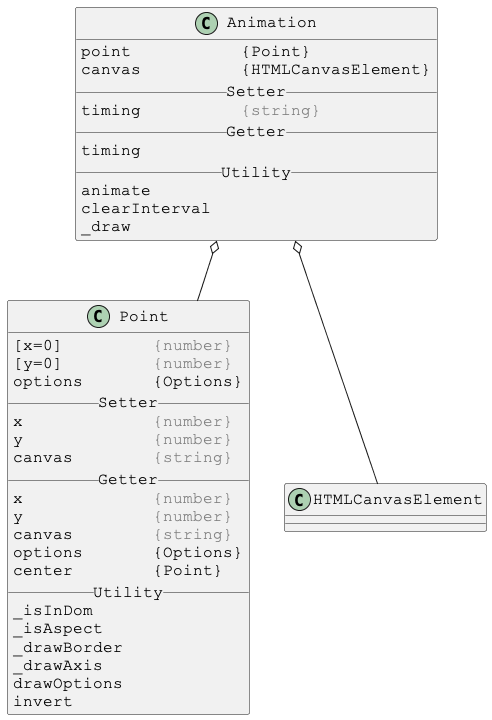

The diagram above was rendered by PlantUML. Its source (embedded in the PNG):
@startuml

skinparam DefaultFontSize 16
skinparam DefaultFontName Courier New

class Animation {
point           {Point}
canvas          {HTMLCanvasElement}
__ Setter __
timing          <color:gray>{string}</color>
__ Getter __
timing
__ Utility __
animate
clearInterval
_draw
}

Animation o-- Point
Animation o-- HTMLCanvasElement



skinparam DefaultFontSize 16
skinparam DefaultFontName Courier New

class Point {
[x=0]         <color:gray>{number}</color>
[y=0]         <color:gray>{number}</color>
options       {Options}
__ Setter __
x             <color:gray>{number}</color>
y             <color:gray>{number}</color>
canvas        <color:gray>{string}</color>
__ Getter __
x             <color:gray>{number}</color>
y             <color:gray>{number}</color>
canvas        <color:gray>{string}</color>
options       {Options}
center        {Point}
__ Utility __
_isInDom
_isAspect
_drawBorder
_drawAxis
drawOptions
invert
}

@enduml